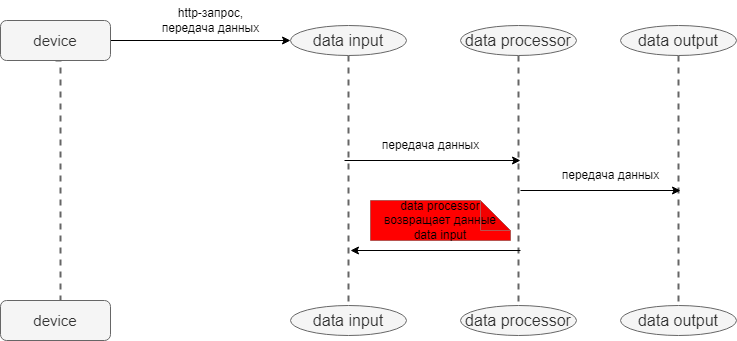

The diagram above was exported from draw.io. Its source (the exported page's mxGraphModel, read from the mxfile embedded in the PNG):
<mxGraphModel dx="832" dy="479" grid="1" gridSize="10" guides="1" tooltips="1" connect="1" arrows="1" fold="1" page="1" pageScale="1" pageWidth="827" pageHeight="1169" math="0" shadow="0">
  <root>
    <mxCell id="0" />
    <mxCell id="1" parent="0" />
    <mxCell id="d0mIjXOGDm5RDdWidXoS-3" style="edgeStyle=orthogonalEdgeStyle;rounded=0;orthogonalLoop=1;jettySize=auto;html=1;entryX=0;entryY=0.5;entryDx=0;entryDy=0;strokeWidth=1;" edge="1" parent="1" source="d0mIjXOGDm5RDdWidXoS-1" target="d0mIjXOGDm5RDdWidXoS-2">
      <mxGeometry relative="1" as="geometry">
        <Array as="points">
          <mxPoint x="356" y="140" />
        </Array>
      </mxGeometry>
    </mxCell>
    <mxCell id="d0mIjXOGDm5RDdWidXoS-8" style="edgeStyle=orthogonalEdgeStyle;rounded=0;orthogonalLoop=1;jettySize=auto;html=1;exitX=0.5;exitY=1;exitDx=0;exitDy=0;entryX=0.5;entryY=0;entryDx=0;entryDy=0;dashed=1;strokeWidth=2;fillColor=#f5f5f5;strokeColor=#666666;endArrow=none;endFill=0;" edge="1" parent="1" source="d0mIjXOGDm5RDdWidXoS-1">
      <mxGeometry relative="1" as="geometry">
        <mxPoint x="130" y="400" as="targetPoint" />
        <Array as="points">
          <mxPoint x="130" y="290" />
          <mxPoint x="130" y="290" />
        </Array>
      </mxGeometry>
    </mxCell>
    <mxCell id="d0mIjXOGDm5RDdWidXoS-1" value="&lt;font style=&quot;font-size: 15px;&quot;&gt;device&lt;/font&gt;" style="rounded=1;whiteSpace=wrap;html=1;fillColor=#f5f5f5;fontColor=#333333;strokeColor=#666666;" vertex="1" parent="1">
      <mxGeometry x="70" y="120" width="110" height="40" as="geometry" />
    </mxCell>
    <mxCell id="d0mIjXOGDm5RDdWidXoS-16" style="edgeStyle=orthogonalEdgeStyle;rounded=0;orthogonalLoop=1;jettySize=auto;html=1;exitX=0.5;exitY=1;exitDx=0;exitDy=0;entryX=0.5;entryY=0;entryDx=0;entryDy=0;dashed=1;strokeWidth=2;fillColor=#f5f5f5;strokeColor=#666666;endArrow=none;endFill=0;" edge="1" parent="1" source="d0mIjXOGDm5RDdWidXoS-2" target="d0mIjXOGDm5RDdWidXoS-13">
      <mxGeometry relative="1" as="geometry" />
    </mxCell>
    <mxCell id="d0mIjXOGDm5RDdWidXoS-2" value="&lt;font style=&quot;font-size: 16px;&quot;&gt;data input&lt;/font&gt;" style="ellipse;whiteSpace=wrap;html=1;fillColor=#f5f5f5;fontColor=#333333;strokeColor=#666666;" vertex="1" parent="1">
      <mxGeometry x="360" y="125" width="116" height="30" as="geometry" />
    </mxCell>
    <mxCell id="d0mIjXOGDm5RDdWidXoS-4" value="http-запрос,&lt;br&gt;передача данных" style="text;html=1;align=center;verticalAlign=middle;resizable=0;points=[];autosize=1;strokeColor=none;fillColor=none;strokeWidth=3;" vertex="1" parent="1">
      <mxGeometry x="220" y="100" width="120" height="40" as="geometry" />
    </mxCell>
    <mxCell id="d0mIjXOGDm5RDdWidXoS-6" value="data processor возвращает данные data input" style="shape=note;whiteSpace=wrap;html=1;backgroundOutline=1;darkOpacity=0.05;fillColor=#FF0000;strokeColor=#b85450;" vertex="1" parent="1">
      <mxGeometry x="440" y="300" width="140" height="40" as="geometry" />
    </mxCell>
    <mxCell id="d0mIjXOGDm5RDdWidXoS-12" value="&lt;font style=&quot;font-size: 15px;&quot;&gt;device&lt;/font&gt;" style="rounded=1;whiteSpace=wrap;html=1;fillColor=#f5f5f5;fontColor=#333333;strokeColor=#666666;" vertex="1" parent="1">
      <mxGeometry x="70" y="400" width="110" height="40" as="geometry" />
    </mxCell>
    <mxCell id="d0mIjXOGDm5RDdWidXoS-13" value="&lt;font style=&quot;font-size: 16px;&quot;&gt;data input&lt;/font&gt;" style="ellipse;whiteSpace=wrap;html=1;fillColor=#f5f5f5;fontColor=#333333;strokeColor=#666666;" vertex="1" parent="1">
      <mxGeometry x="360" y="405" width="116" height="30" as="geometry" />
    </mxCell>
    <mxCell id="d0mIjXOGDm5RDdWidXoS-22" style="edgeStyle=orthogonalEdgeStyle;rounded=0;orthogonalLoop=1;jettySize=auto;html=1;exitX=0.5;exitY=1;exitDx=0;exitDy=0;entryX=0.5;entryY=0;entryDx=0;entryDy=0;dashed=1;endArrow=none;endFill=0;strokeWidth=2;fillColor=#f5f5f5;strokeColor=#666666;" edge="1" parent="1" source="d0mIjXOGDm5RDdWidXoS-17" target="d0mIjXOGDm5RDdWidXoS-20">
      <mxGeometry relative="1" as="geometry" />
    </mxCell>
    <mxCell id="d0mIjXOGDm5RDdWidXoS-17" value="&lt;font style=&quot;font-size: 16px;&quot;&gt;data processor&lt;/font&gt;" style="ellipse;whiteSpace=wrap;html=1;fillColor=#f5f5f5;fontColor=#333333;strokeColor=#666666;" vertex="1" parent="1">
      <mxGeometry x="530" y="125" width="116" height="30" as="geometry" />
    </mxCell>
    <mxCell id="d0mIjXOGDm5RDdWidXoS-23" style="edgeStyle=orthogonalEdgeStyle;rounded=0;orthogonalLoop=1;jettySize=auto;html=1;entryX=0.5;entryY=0;entryDx=0;entryDy=0;fillColor=#f5f5f5;strokeColor=#666666;strokeWidth=2;endArrow=none;endFill=0;dashed=1;" edge="1" parent="1" source="d0mIjXOGDm5RDdWidXoS-18" target="d0mIjXOGDm5RDdWidXoS-21">
      <mxGeometry relative="1" as="geometry" />
    </mxCell>
    <mxCell id="d0mIjXOGDm5RDdWidXoS-18" value="&lt;font style=&quot;font-size: 16px;&quot;&gt;data output&lt;/font&gt;" style="ellipse;whiteSpace=wrap;html=1;fillColor=#f5f5f5;fontColor=#333333;strokeColor=#666666;" vertex="1" parent="1">
      <mxGeometry x="690" y="125" width="116" height="30" as="geometry" />
    </mxCell>
    <mxCell id="d0mIjXOGDm5RDdWidXoS-20" value="&lt;font style=&quot;font-size: 16px;&quot;&gt;data processor&lt;/font&gt;" style="ellipse;whiteSpace=wrap;html=1;fillColor=#f5f5f5;fontColor=#333333;strokeColor=#666666;" vertex="1" parent="1">
      <mxGeometry x="530" y="405" width="116" height="30" as="geometry" />
    </mxCell>
    <mxCell id="d0mIjXOGDm5RDdWidXoS-21" value="&lt;font style=&quot;font-size: 16px;&quot;&gt;data output&lt;/font&gt;" style="ellipse;whiteSpace=wrap;html=1;fillColor=#f5f5f5;fontColor=#333333;strokeColor=#666666;" vertex="1" parent="1">
      <mxGeometry x="690" y="405" width="116" height="30" as="geometry" />
    </mxCell>
    <mxCell id="d0mIjXOGDm5RDdWidXoS-24" value="" style="endArrow=classic;html=1;rounded=0;" edge="1" parent="1">
      <mxGeometry width="50" height="50" relative="1" as="geometry">
        <mxPoint x="414" y="260" as="sourcePoint" />
        <mxPoint x="590" y="260" as="targetPoint" />
      </mxGeometry>
    </mxCell>
    <mxCell id="d0mIjXOGDm5RDdWidXoS-25" value="" style="endArrow=classic;html=1;rounded=0;" edge="1" parent="1">
      <mxGeometry width="50" height="50" relative="1" as="geometry">
        <mxPoint x="590" y="290" as="sourcePoint" />
        <mxPoint x="750" y="290" as="targetPoint" />
      </mxGeometry>
    </mxCell>
    <mxCell id="d0mIjXOGDm5RDdWidXoS-26" value="" style="endArrow=classic;html=1;rounded=0;" edge="1" parent="1">
      <mxGeometry width="50" height="50" relative="1" as="geometry">
        <mxPoint x="590" y="350" as="sourcePoint" />
        <mxPoint x="420" y="350" as="targetPoint" />
      </mxGeometry>
    </mxCell>
    <mxCell id="d0mIjXOGDm5RDdWidXoS-27" value="передача данных" style="text;html=1;align=center;verticalAlign=middle;resizable=0;points=[];autosize=1;strokeColor=none;fillColor=none;" vertex="1" parent="1">
      <mxGeometry x="440" y="230" width="120" height="30" as="geometry" />
    </mxCell>
    <mxCell id="d0mIjXOGDm5RDdWidXoS-28" value="передача данных" style="text;html=1;align=center;verticalAlign=middle;resizable=0;points=[];autosize=1;strokeColor=none;fillColor=none;" vertex="1" parent="1">
      <mxGeometry x="620" y="260" width="120" height="30" as="geometry" />
    </mxCell>
  </root>
</mxGraphModel>